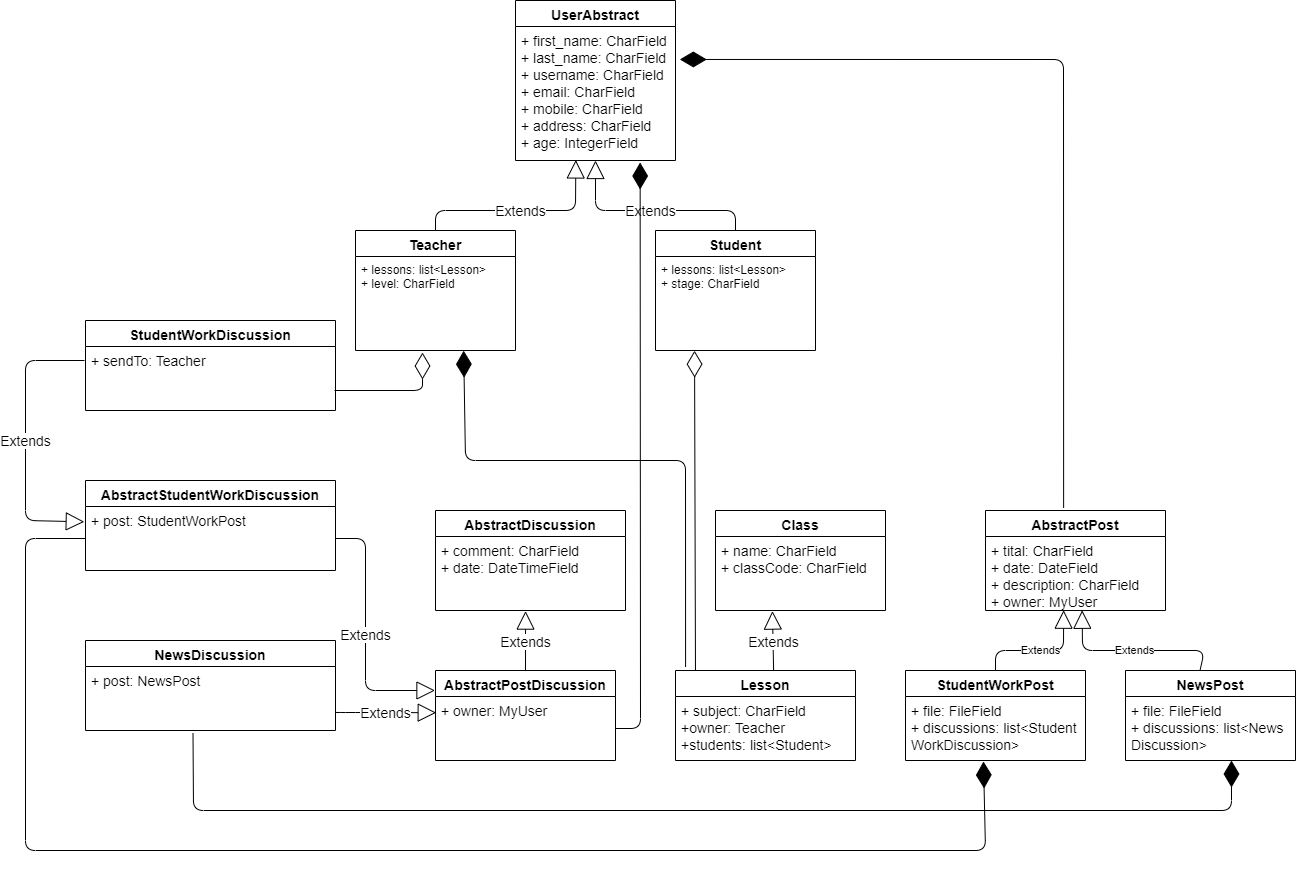

The diagram above was exported from draw.io. Its source (the exported page's mxGraphModel, read from the mxfile embedded in the PNG):
<mxGraphModel dx="2333" dy="761" grid="1" gridSize="10" guides="1" tooltips="1" connect="1" arrows="1" fold="1" page="1" pageScale="1" pageWidth="827" pageHeight="1169" math="0" shadow="0">
  <root>
    <mxCell id="WIyWlLk6GJQsqaUBKTNV-0" />
    <mxCell id="WIyWlLk6GJQsqaUBKTNV-1" parent="WIyWlLk6GJQsqaUBKTNV-0" />
    <mxCell id="MuBroqLusJBhuXxhUBOE-21" value="AbstractDiscussion" style="swimlane;fontStyle=1;align=center;verticalAlign=top;childLayout=stackLayout;horizontal=1;startSize=26;horizontalStack=0;resizeParent=1;resizeParentMax=0;resizeLast=0;collapsible=1;marginBottom=0;fontSize=14;" parent="WIyWlLk6GJQsqaUBKTNV-1" vertex="1">
      <mxGeometry x="10" y="660" width="190" height="100" as="geometry" />
    </mxCell>
    <mxCell id="MuBroqLusJBhuXxhUBOE-22" value="+ comment: CharField&#10;+ date: DateTimeField&#10;" style="text;strokeColor=none;fillColor=none;align=left;verticalAlign=top;spacingLeft=4;spacingRight=4;overflow=hidden;rotatable=0;points=[[0,0.5],[1,0.5]];portConstraint=eastwest;fontSize=14;" parent="MuBroqLusJBhuXxhUBOE-21" vertex="1">
      <mxGeometry y="26" width="190" height="74" as="geometry" />
    </mxCell>
    <mxCell id="BFpAeMM-LEEMFx09AVz3-7" value="Extends" style="endArrow=block;endSize=16;endFill=0;html=1;exitX=0.5;exitY=0;exitDx=0;exitDy=0;entryX=0.434;entryY=0.996;entryDx=0;entryDy=0;entryPerimeter=0;" edge="1" parent="WIyWlLk6GJQsqaUBKTNV-1" source="BFpAeMM-LEEMFx09AVz3-1" target="MuBroqLusJBhuXxhUBOE-18">
      <mxGeometry width="160" relative="1" as="geometry">
        <mxPoint x="650" y="590" as="sourcePoint" />
        <mxPoint x="760" y="630" as="targetPoint" />
        <Array as="points">
          <mxPoint x="570" y="800" />
          <mxPoint x="638" y="800" />
        </Array>
      </mxGeometry>
    </mxCell>
    <mxCell id="BFpAeMM-LEEMFx09AVz3-9" value="Extends" style="endArrow=block;endSize=16;endFill=0;html=1;exitX=0.437;exitY=0.011;exitDx=0;exitDy=0;entryX=0.537;entryY=0.997;entryDx=0;entryDy=0;entryPerimeter=0;exitPerimeter=0;" edge="1" parent="WIyWlLk6GJQsqaUBKTNV-1" source="BFpAeMM-LEEMFx09AVz3-4" target="MuBroqLusJBhuXxhUBOE-18">
      <mxGeometry width="160" relative="1" as="geometry">
        <mxPoint x="440" y="880" as="sourcePoint" />
        <mxPoint x="540.02" y="790.6579999999999" as="targetPoint" />
        <Array as="points">
          <mxPoint x="779" y="800" />
          <mxPoint x="657" y="800" />
        </Array>
      </mxGeometry>
    </mxCell>
    <mxCell id="MuBroqLusJBhuXxhUBOE-8" value="Student" style="swimlane;fontStyle=1;align=center;verticalAlign=top;childLayout=stackLayout;horizontal=1;startSize=26;horizontalStack=0;resizeParent=1;resizeParentMax=0;resizeLast=0;collapsible=1;marginBottom=0;fontSize=14;" parent="WIyWlLk6GJQsqaUBKTNV-1" vertex="1">
      <mxGeometry x="230" y="380" width="160" height="120" as="geometry" />
    </mxCell>
    <mxCell id="MuBroqLusJBhuXxhUBOE-9" value="+ lessons: list&lt;Lesson&gt;&#10;+ stage: CharField" style="text;strokeColor=none;fillColor=none;align=left;verticalAlign=top;spacingLeft=4;spacingRight=4;overflow=hidden;rotatable=0;points=[[0,0.5],[1,0.5]];portConstraint=eastwest;" parent="MuBroqLusJBhuXxhUBOE-8" vertex="1">
      <mxGeometry y="26" width="160" height="94" as="geometry" />
    </mxCell>
    <mxCell id="BFpAeMM-LEEMFx09AVz3-10" value="AbstractPostDiscussion" style="swimlane;fontStyle=1;align=center;verticalAlign=top;childLayout=stackLayout;horizontal=1;startSize=26;horizontalStack=0;resizeParent=1;resizeParentMax=0;resizeLast=0;collapsible=1;marginBottom=0;fontSize=14;" vertex="1" parent="WIyWlLk6GJQsqaUBKTNV-1">
      <mxGeometry x="10" y="820" width="180" height="90" as="geometry" />
    </mxCell>
    <mxCell id="BFpAeMM-LEEMFx09AVz3-11" value="+ owner: MyUser" style="text;strokeColor=none;fillColor=none;align=left;verticalAlign=top;spacingLeft=4;spacingRight=4;overflow=hidden;rotatable=0;points=[[0,0.5],[1,0.5]];portConstraint=eastwest;fontSize=14;" vertex="1" parent="BFpAeMM-LEEMFx09AVz3-10">
      <mxGeometry y="26" width="180" height="64" as="geometry" />
    </mxCell>
    <mxCell id="BFpAeMM-LEEMFx09AVz3-19" value="Extends" style="endArrow=block;endSize=16;endFill=0;html=1;strokeWidth=1;fontSize=14;exitX=0.5;exitY=0;exitDx=0;exitDy=0;entryX=0.474;entryY=1.008;entryDx=0;entryDy=0;entryPerimeter=0;" edge="1" parent="WIyWlLk6GJQsqaUBKTNV-1" source="BFpAeMM-LEEMFx09AVz3-10" target="MuBroqLusJBhuXxhUBOE-22">
      <mxGeometry width="160" relative="1" as="geometry">
        <mxPoint x="-30" y="960" as="sourcePoint" />
        <mxPoint x="130" y="960" as="targetPoint" />
      </mxGeometry>
    </mxCell>
    <mxCell id="BFpAeMM-LEEMFx09AVz3-20" value="Extends" style="endArrow=block;endSize=16;endFill=0;html=1;strokeWidth=1;fontSize=14;entryX=-0.005;entryY=0.239;entryDx=0;entryDy=0;entryPerimeter=0;" edge="1" parent="WIyWlLk6GJQsqaUBKTNV-1" target="BFpAeMM-LEEMFx09AVz3-13">
      <mxGeometry width="160" relative="1" as="geometry">
        <mxPoint x="-341" y="510" as="sourcePoint" />
        <mxPoint x="-70" y="1090" as="targetPoint" />
        <Array as="points">
          <mxPoint x="-400" y="510" />
          <mxPoint x="-400" y="670" />
        </Array>
      </mxGeometry>
    </mxCell>
    <mxCell id="BFpAeMM-LEEMFx09AVz3-21" value="Extends" style="endArrow=block;endSize=16;endFill=0;html=1;strokeWidth=1;fontSize=14;exitX=1;exitY=0.5;exitDx=0;exitDy=0;entryX=-0.003;entryY=0.222;entryDx=0;entryDy=0;entryPerimeter=0;" edge="1" parent="WIyWlLk6GJQsqaUBKTNV-1" source="BFpAeMM-LEEMFx09AVz3-13" target="BFpAeMM-LEEMFx09AVz3-10">
      <mxGeometry width="160" relative="1" as="geometry">
        <mxPoint x="-10.000000000000227" y="980" as="sourcePoint" />
        <mxPoint x="10" y="838" as="targetPoint" />
        <Array as="points">
          <mxPoint x="-60" y="688" />
          <mxPoint x="-60" y="840" />
        </Array>
      </mxGeometry>
    </mxCell>
    <mxCell id="BFpAeMM-LEEMFx09AVz3-22" value="Extends" style="endArrow=block;endSize=16;endFill=0;html=1;strokeWidth=1;fontSize=14;exitX=0.998;exitY=0.718;exitDx=0;exitDy=0;exitPerimeter=0;entryX=0.004;entryY=0.253;entryDx=0;entryDy=0;entryPerimeter=0;" edge="1" parent="WIyWlLk6GJQsqaUBKTNV-1" source="BFpAeMM-LEEMFx09AVz3-15" target="BFpAeMM-LEEMFx09AVz3-11">
      <mxGeometry width="160" relative="1" as="geometry">
        <mxPoint x="-2.2737367544323206e-13" y="990" as="sourcePoint" />
        <mxPoint x="159.99999999999977" y="990" as="targetPoint" />
        <Array as="points">
          <mxPoint x="-80" y="862" />
          <mxPoint x="-60" y="862" />
        </Array>
      </mxGeometry>
    </mxCell>
    <mxCell id="BFpAeMM-LEEMFx09AVz3-14" value="NewsDiscussion" style="swimlane;fontStyle=1;align=center;verticalAlign=top;childLayout=stackLayout;horizontal=1;startSize=26;horizontalStack=0;resizeParent=1;resizeParentMax=0;resizeLast=0;collapsible=1;marginBottom=0;fontSize=14;" vertex="1" parent="WIyWlLk6GJQsqaUBKTNV-1">
      <mxGeometry x="-340" y="790" width="250" height="90" as="geometry" />
    </mxCell>
    <mxCell id="BFpAeMM-LEEMFx09AVz3-15" value="+ post: NewsPost" style="text;strokeColor=none;fillColor=none;align=left;verticalAlign=top;spacingLeft=4;spacingRight=4;overflow=hidden;rotatable=0;points=[[0,0.5],[1,0.5]];portConstraint=eastwest;fontSize=14;" vertex="1" parent="BFpAeMM-LEEMFx09AVz3-14">
      <mxGeometry y="26" width="250" height="64" as="geometry" />
    </mxCell>
    <mxCell id="MuBroqLusJBhuXxhUBOE-17" value="AbstractPost" style="swimlane;fontStyle=1;align=center;verticalAlign=top;childLayout=stackLayout;horizontal=1;startSize=26;horizontalStack=0;resizeParent=1;resizeParentMax=0;resizeLast=0;collapsible=1;marginBottom=0;fontSize=14;" parent="WIyWlLk6GJQsqaUBKTNV-1" vertex="1">
      <mxGeometry x="560" y="660" width="180" height="100" as="geometry" />
    </mxCell>
    <mxCell id="MuBroqLusJBhuXxhUBOE-18" value="+ tital: CharField&#10;+ date: DateField&#10;+ description: CharField&#10;+ owner: MyUser" style="text;strokeColor=none;fillColor=none;align=left;verticalAlign=top;spacingLeft=4;spacingRight=4;overflow=hidden;rotatable=0;points=[[0,0.5],[1,0.5]];portConstraint=eastwest;fontSize=14;" parent="MuBroqLusJBhuXxhUBOE-17" vertex="1">
      <mxGeometry y="26" width="180" height="74" as="geometry" />
    </mxCell>
    <mxCell id="MuBroqLusJBhuXxhUBOE-12" value="Class" style="swimlane;fontStyle=1;align=center;verticalAlign=top;childLayout=stackLayout;horizontal=1;startSize=26;horizontalStack=0;resizeParent=1;resizeParentMax=0;resizeLast=0;collapsible=1;marginBottom=0;fontSize=14;" parent="WIyWlLk6GJQsqaUBKTNV-1" vertex="1">
      <mxGeometry x="290" y="660" width="170" height="100" as="geometry" />
    </mxCell>
    <mxCell id="MuBroqLusJBhuXxhUBOE-13" value="+ name: CharField&#10;+ classCode: CharField&#10;&#10;" style="text;strokeColor=none;fillColor=none;align=left;verticalAlign=top;spacingLeft=4;spacingRight=4;overflow=hidden;rotatable=0;points=[[0,0.5],[1,0.5]];portConstraint=eastwest;fontSize=14;" parent="MuBroqLusJBhuXxhUBOE-12" vertex="1">
      <mxGeometry y="26" width="170" height="74" as="geometry" />
    </mxCell>
    <mxCell id="BFpAeMM-LEEMFx09AVz3-23" value="Lesson" style="swimlane;fontStyle=1;align=center;verticalAlign=top;childLayout=stackLayout;horizontal=1;startSize=26;horizontalStack=0;resizeParent=1;resizeParentMax=0;resizeLast=0;collapsible=1;marginBottom=0;fontSize=14;" vertex="1" parent="WIyWlLk6GJQsqaUBKTNV-1">
      <mxGeometry x="250" y="820" width="180" height="90" as="geometry" />
    </mxCell>
    <mxCell id="BFpAeMM-LEEMFx09AVz3-24" value="+ subject: CharField&#10;+owner: Teacher&#10;+students: list&lt;Student&gt;" style="text;strokeColor=none;fillColor=none;align=left;verticalAlign=top;spacingLeft=4;spacingRight=4;overflow=hidden;rotatable=0;points=[[0,0.5],[1,0.5]];portConstraint=eastwest;fontSize=14;" vertex="1" parent="BFpAeMM-LEEMFx09AVz3-23">
      <mxGeometry y="26" width="180" height="64" as="geometry" />
    </mxCell>
    <mxCell id="BFpAeMM-LEEMFx09AVz3-1" value="StudentWorkPost" style="swimlane;fontStyle=1;align=center;verticalAlign=top;childLayout=stackLayout;horizontal=1;startSize=26;horizontalStack=0;resizeParent=1;resizeParentMax=0;resizeLast=0;collapsible=1;marginBottom=0;fontSize=14;" vertex="1" parent="WIyWlLk6GJQsqaUBKTNV-1">
      <mxGeometry x="480" y="820" width="180" height="90" as="geometry" />
    </mxCell>
    <mxCell id="BFpAeMM-LEEMFx09AVz3-2" value="+ file: FileField&#10;+ discussions: list&lt;Student&#10;WorkDiscussion&gt;" style="text;strokeColor=none;fillColor=none;align=left;verticalAlign=top;spacingLeft=4;spacingRight=4;overflow=hidden;rotatable=0;points=[[0,0.5],[1,0.5]];portConstraint=eastwest;fontSize=14;" vertex="1" parent="BFpAeMM-LEEMFx09AVz3-1">
      <mxGeometry y="26" width="180" height="64" as="geometry" />
    </mxCell>
    <mxCell id="BFpAeMM-LEEMFx09AVz3-4" value="NewsPost" style="swimlane;fontStyle=1;align=center;verticalAlign=top;childLayout=stackLayout;horizontal=1;startSize=26;horizontalStack=0;resizeParent=1;resizeParentMax=0;resizeLast=0;collapsible=1;marginBottom=0;fontSize=14;" vertex="1" parent="WIyWlLk6GJQsqaUBKTNV-1">
      <mxGeometry x="700" y="820" width="170" height="90" as="geometry" />
    </mxCell>
    <mxCell id="BFpAeMM-LEEMFx09AVz3-5" value="+ file: FileField&#10;+ discussions: list&lt;News&#10;Discussion&gt;" style="text;strokeColor=none;fillColor=none;align=left;verticalAlign=top;spacingLeft=4;spacingRight=4;overflow=hidden;rotatable=0;points=[[0,0.5],[1,0.5]];portConstraint=eastwest;fontSize=14;" vertex="1" parent="BFpAeMM-LEEMFx09AVz3-4">
      <mxGeometry y="26" width="170" height="64" as="geometry" />
    </mxCell>
    <mxCell id="BFpAeMM-LEEMFx09AVz3-25" value="Extends" style="endArrow=block;endSize=16;endFill=0;html=1;strokeWidth=1;fontSize=14;exitX=0.545;exitY=0;exitDx=0;exitDy=0;exitPerimeter=0;entryX=0.335;entryY=1.008;entryDx=0;entryDy=0;entryPerimeter=0;" edge="1" parent="WIyWlLk6GJQsqaUBKTNV-1" source="BFpAeMM-LEEMFx09AVz3-23" target="MuBroqLusJBhuXxhUBOE-13">
      <mxGeometry width="160" relative="1" as="geometry">
        <mxPoint x="310" y="740" as="sourcePoint" />
        <mxPoint x="470" y="740" as="targetPoint" />
      </mxGeometry>
    </mxCell>
    <mxCell id="MuBroqLusJBhuXxhUBOE-0" value="UserAbstract" style="swimlane;fontStyle=1;align=center;verticalAlign=top;childLayout=stackLayout;horizontal=1;startSize=26;horizontalStack=0;resizeParent=1;resizeParentMax=0;resizeLast=0;collapsible=1;marginBottom=0;fontSize=14;" parent="WIyWlLk6GJQsqaUBKTNV-1" vertex="1">
      <mxGeometry x="90" y="150" width="160" height="160" as="geometry" />
    </mxCell>
    <mxCell id="MuBroqLusJBhuXxhUBOE-1" value="+ first_name: CharField&#10;+ last_name: CharField&#10;+ username: CharField&#10;+ email: CharField&#10;+ mobile: CharField&#10;+ address: CharField&#10;+ age: IntegerField" style="text;strokeColor=none;fillColor=none;align=left;verticalAlign=top;spacingLeft=4;spacingRight=4;overflow=hidden;rotatable=0;points=[[0,0.5],[1,0.5]];portConstraint=eastwest;fontSize=14;" parent="MuBroqLusJBhuXxhUBOE-0" vertex="1">
      <mxGeometry y="26" width="160" height="134" as="geometry" />
    </mxCell>
    <mxCell id="MuBroqLusJBhuXxhUBOE-4" value="Teacher" style="swimlane;fontStyle=1;align=center;verticalAlign=top;childLayout=stackLayout;horizontal=1;startSize=26;horizontalStack=0;resizeParent=1;resizeParentMax=0;resizeLast=0;collapsible=1;marginBottom=0;fontSize=14;" parent="WIyWlLk6GJQsqaUBKTNV-1" vertex="1">
      <mxGeometry x="-70" y="380" width="160" height="120" as="geometry" />
    </mxCell>
    <mxCell id="MuBroqLusJBhuXxhUBOE-5" value="+ lessons: list&lt;Lesson&gt;&#10;+ level: CharField" style="text;strokeColor=none;fillColor=none;align=left;verticalAlign=top;spacingLeft=4;spacingRight=4;overflow=hidden;rotatable=0;points=[[0,0.5],[1,0.5]];portConstraint=eastwest;" parent="MuBroqLusJBhuXxhUBOE-4" vertex="1">
      <mxGeometry y="26" width="160" height="94" as="geometry" />
    </mxCell>
    <mxCell id="BFpAeMM-LEEMFx09AVz3-26" value="Extends" style="endArrow=block;endSize=16;endFill=0;html=1;strokeWidth=1;fontSize=14;" edge="1" parent="WIyWlLk6GJQsqaUBKTNV-1">
      <mxGeometry width="160" relative="1" as="geometry">
        <mxPoint x="310" y="380" as="sourcePoint" />
        <mxPoint x="170" y="310" as="targetPoint" />
        <Array as="points">
          <mxPoint x="310" y="360" />
          <mxPoint x="170" y="360" />
        </Array>
      </mxGeometry>
    </mxCell>
    <mxCell id="BFpAeMM-LEEMFx09AVz3-27" value="Extends" style="endArrow=block;endSize=16;endFill=0;html=1;strokeWidth=1;fontSize=14;exitX=0.5;exitY=0;exitDx=0;exitDy=0;entryX=0.377;entryY=0.996;entryDx=0;entryDy=0;entryPerimeter=0;" edge="1" parent="WIyWlLk6GJQsqaUBKTNV-1" source="MuBroqLusJBhuXxhUBOE-4" target="MuBroqLusJBhuXxhUBOE-1">
      <mxGeometry width="160" relative="1" as="geometry">
        <mxPoint x="170" y="530" as="sourcePoint" />
        <mxPoint x="330" y="530" as="targetPoint" />
        <Array as="points">
          <mxPoint x="10" y="360" />
          <mxPoint x="150" y="360" />
        </Array>
      </mxGeometry>
    </mxCell>
    <mxCell id="BFpAeMM-LEEMFx09AVz3-16" value="StudentWorkDiscussion" style="swimlane;fontStyle=1;align=center;verticalAlign=top;childLayout=stackLayout;horizontal=1;startSize=26;horizontalStack=0;resizeParent=1;resizeParentMax=0;resizeLast=0;collapsible=1;marginBottom=0;fontSize=14;" vertex="1" parent="WIyWlLk6GJQsqaUBKTNV-1">
      <mxGeometry x="-340" y="470" width="250" height="90" as="geometry" />
    </mxCell>
    <mxCell id="BFpAeMM-LEEMFx09AVz3-17" value="+ sendTo: Teacher" style="text;strokeColor=none;fillColor=none;align=left;verticalAlign=top;spacingLeft=4;spacingRight=4;overflow=hidden;rotatable=0;points=[[0,0.5],[1,0.5]];portConstraint=eastwest;fontSize=14;" vertex="1" parent="BFpAeMM-LEEMFx09AVz3-16">
      <mxGeometry y="26" width="250" height="64" as="geometry" />
    </mxCell>
    <mxCell id="BFpAeMM-LEEMFx09AVz3-12" value="AbstractStudentWorkDiscussion" style="swimlane;fontStyle=1;align=center;verticalAlign=top;childLayout=stackLayout;horizontal=1;startSize=26;horizontalStack=0;resizeParent=1;resizeParentMax=0;resizeLast=0;collapsible=1;marginBottom=0;fontSize=14;" vertex="1" parent="WIyWlLk6GJQsqaUBKTNV-1">
      <mxGeometry x="-340" y="630" width="250" height="90" as="geometry" />
    </mxCell>
    <mxCell id="BFpAeMM-LEEMFx09AVz3-13" value="+ post: StudentWorkPost" style="text;strokeColor=none;fillColor=none;align=left;verticalAlign=top;spacingLeft=4;spacingRight=4;overflow=hidden;rotatable=0;points=[[0,0.5],[1,0.5]];portConstraint=eastwest;fontSize=14;" vertex="1" parent="BFpAeMM-LEEMFx09AVz3-12">
      <mxGeometry y="26" width="250" height="64" as="geometry" />
    </mxCell>
    <mxCell id="BFpAeMM-LEEMFx09AVz3-28" value="" style="endArrow=diamondThin;endFill=1;endSize=24;html=1;strokeWidth=1;fontSize=14;exitX=1;exitY=0.5;exitDx=0;exitDy=0;entryX=0.779;entryY=1.015;entryDx=0;entryDy=0;entryPerimeter=0;" edge="1" parent="WIyWlLk6GJQsqaUBKTNV-1" source="BFpAeMM-LEEMFx09AVz3-11" target="MuBroqLusJBhuXxhUBOE-1">
      <mxGeometry width="160" relative="1" as="geometry">
        <mxPoint x="200" y="870" as="sourcePoint" />
        <mxPoint x="850" y="460" as="targetPoint" />
        <Array as="points">
          <mxPoint x="215" y="878" />
        </Array>
      </mxGeometry>
    </mxCell>
    <mxCell id="BFpAeMM-LEEMFx09AVz3-30" value="" style="endArrow=diamondThin;endFill=0;endSize=24;html=1;strokeWidth=1;fontSize=14;exitX=0.111;exitY=0;exitDx=0;exitDy=0;exitPerimeter=0;entryX=0.244;entryY=1.002;entryDx=0;entryDy=0;entryPerimeter=0;" edge="1" parent="WIyWlLk6GJQsqaUBKTNV-1" source="BFpAeMM-LEEMFx09AVz3-23" target="MuBroqLusJBhuXxhUBOE-9">
      <mxGeometry width="160" relative="1" as="geometry">
        <mxPoint x="430" y="560" as="sourcePoint" />
        <mxPoint x="590" y="560" as="targetPoint" />
      </mxGeometry>
    </mxCell>
    <mxCell id="BFpAeMM-LEEMFx09AVz3-31" value="" style="endArrow=diamondThin;endFill=0;endSize=24;html=1;strokeWidth=1;fontSize=14;" edge="1" parent="WIyWlLk6GJQsqaUBKTNV-1">
      <mxGeometry width="160" relative="1" as="geometry">
        <mxPoint x="-91" y="540" as="sourcePoint" />
        <mxPoint x="-3" y="502" as="targetPoint" />
        <Array as="points">
          <mxPoint x="-3" y="540" />
        </Array>
      </mxGeometry>
    </mxCell>
    <mxCell id="BFpAeMM-LEEMFx09AVz3-32" value="" style="endArrow=diamondThin;endFill=1;endSize=24;html=1;strokeWidth=1;fontSize=14;exitX=0.056;exitY=-0.04;exitDx=0;exitDy=0;exitPerimeter=0;entryX=0.676;entryY=1.002;entryDx=0;entryDy=0;entryPerimeter=0;" edge="1" parent="WIyWlLk6GJQsqaUBKTNV-1" source="BFpAeMM-LEEMFx09AVz3-23" target="MuBroqLusJBhuXxhUBOE-5">
      <mxGeometry width="160" relative="1" as="geometry">
        <mxPoint x="699.9999999999995" y="470" as="sourcePoint" />
        <mxPoint x="859.9999999999995" y="470" as="targetPoint" />
        <Array as="points">
          <mxPoint x="260" y="610" />
          <mxPoint x="40" y="610" />
        </Array>
      </mxGeometry>
    </mxCell>
    <mxCell id="BFpAeMM-LEEMFx09AVz3-33" value="" style="endArrow=diamondThin;endFill=1;endSize=24;html=1;strokeWidth=1;fontSize=14;exitX=0.434;exitY=-0.025;exitDx=0;exitDy=0;exitPerimeter=0;entryX=1.027;entryY=0.246;entryDx=0;entryDy=0;entryPerimeter=0;" edge="1" parent="WIyWlLk6GJQsqaUBKTNV-1" source="MuBroqLusJBhuXxhUBOE-17" target="MuBroqLusJBhuXxhUBOE-1">
      <mxGeometry width="160" relative="1" as="geometry">
        <mxPoint x="699.9999999999995" y="470" as="sourcePoint" />
        <mxPoint x="859.9999999999995" y="470" as="targetPoint" />
        <Array as="points">
          <mxPoint x="638" y="209" />
        </Array>
      </mxGeometry>
    </mxCell>
    <mxCell id="BFpAeMM-LEEMFx09AVz3-34" value="" style="endArrow=diamondThin;endFill=1;endSize=24;html=1;strokeWidth=1;fontSize=14;exitX=0.43;exitY=1.04;exitDx=0;exitDy=0;exitPerimeter=0;" edge="1" parent="WIyWlLk6GJQsqaUBKTNV-1" source="BFpAeMM-LEEMFx09AVz3-15">
      <mxGeometry width="160" relative="1" as="geometry">
        <mxPoint x="980" y="810" as="sourcePoint" />
        <mxPoint x="806" y="910" as="targetPoint" />
        <Array as="points">
          <mxPoint x="-232" y="960" />
          <mxPoint x="806" y="960" />
        </Array>
      </mxGeometry>
    </mxCell>
    <mxCell id="BFpAeMM-LEEMFx09AVz3-35" value="" style="endArrow=diamondThin;endFill=1;endSize=24;html=1;strokeWidth=1;fontSize=14;exitX=0;exitY=0.5;exitDx=0;exitDy=0;" edge="1" parent="WIyWlLk6GJQsqaUBKTNV-1" source="BFpAeMM-LEEMFx09AVz3-13">
      <mxGeometry width="160" relative="1" as="geometry">
        <mxPoint x="699.9999999999995" y="470" as="sourcePoint" />
        <mxPoint x="558" y="911" as="targetPoint" />
        <Array as="points">
          <mxPoint x="-400" y="688" />
          <mxPoint x="-400" y="1000" />
          <mxPoint x="560" y="1000" />
        </Array>
      </mxGeometry>
    </mxCell>
  </root>
</mxGraphModel>